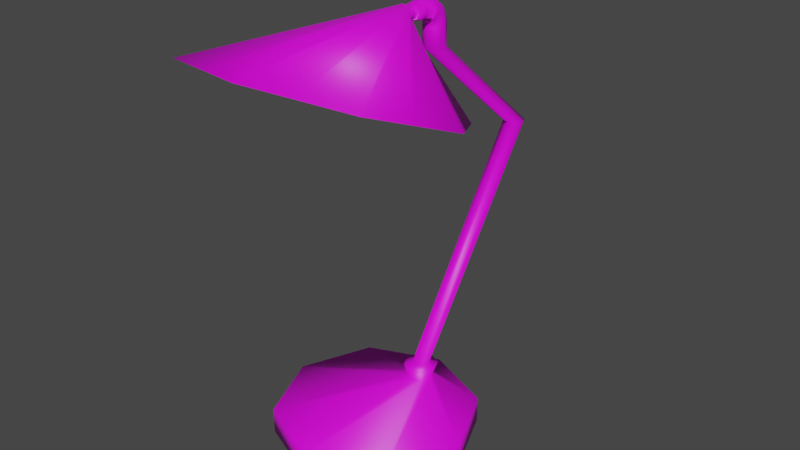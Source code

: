 # Source: desklamp.blend  (saved by Blender 2.80.75; exported with 4.5.12 LTS)
import bpy
from mathutils import Matrix  # noqa: F401  (used for matrix-valued properties, if any)

bpy.ops.wm.read_factory_settings(use_empty=True)
scene = bpy.context.scene
scene.name = 'Scene'

# ---- collections
col_collection = bpy.data.collections.new('Collection'); scene.collection.children.link(col_collection)

# ---- images (referenced by path relative to the original .blend; pixels are not part of the script)
import os
ASSET_DIR = os.environ.get("B2B_ASSET_DIR", "")  # directory of the original .blend (textures are referenced by path, not embedded)
HERE = os.path.dirname(os.path.abspath(__file__))  # packed textures are extracted next to this script under _unpacked/

def load_image(name, relpath, width, height, colorspace="sRGB"):
    """Load a texture the original file referenced (path relative to the .blend, or extracted next to this script)."""
    p = next((c for c in (os.path.join(HERE, relpath), os.path.join(ASSET_DIR, relpath)) if relpath and os.path.exists(c)), "")
    if p:
        img = bpy.data.images.load(p, check_existing=True)
        img.name = name
    else:  # same state as the original file: an image datablock whose file is absent (Cycles renders it pink)
        img = bpy.data.images.new(name, width, height)
        img.source = "FILE"
        img.filepath = "//" + (relpath or name)
    img.colorspace_settings.name = colorspace
    return img
img_desklamp_png = load_image('desklamp.png', 'desklamp.png', 1024, 1024, 'sRGB')

# ---- materials (node trees are filled in below, after node groups)
mat_material_001 = bpy.data.materials.new('Material.001')
mat_material_001.use_transparent_shadow = False
mat_material_001.roughness = 0.25

# ---- material node trees
mat_material_001.use_nodes = True; mat_material_001.node_tree.nodes.clear()
_N = mat_material_001.node_tree.nodes; _L = mat_material_001.node_tree.links
n0 = _N.new('ShaderNodeOutputMaterial'); n0.name = 'Material Output'; n0.location = (300, 300)
n1 = _N.new('ShaderNodeBsdfPrincipled'); n1.name = 'Principled BSDF'; n1.location = (10, 300)
n1.distribution = 'GGX'
n1.subsurface_method = 'BURLEY'
n1.inputs[3].default_value = 1.45
n1.inputs[27].default_value = (0.0, 0.0, 0.0, 1.0)
n1.inputs[28].default_value = 1.0
n2 = _N.new('ShaderNodeTexImage'); n2.name = 'Image Texture'; n2.location = (-280, 280)
n2.image = img_desklamp_png
_L.new(n1.outputs[0], n0.inputs[0])
_L.new(n2.outputs[0], n1.inputs[0])
n0.is_active_output = True

# ---- world
world_world = bpy.data.worlds.new('World'); scene.world = world_world
world_world.use_nodes = True; world_world.node_tree.nodes.clear()
_N = world_world.node_tree.nodes; _L = world_world.node_tree.links
n0 = _N.new('ShaderNodeOutputWorld'); n0.name = 'World Output'; n0.location = (300, 300)
n1 = _N.new('ShaderNodeBackground'); n1.name = 'Background'; n1.location = (10, 300)
n1.inputs[0].default_value = (0.05088, 0.05088, 0.05088, 1.0)
_L.new(n1.outputs[0], n0.inputs[0])
n0.is_active_output = True
world_world.color = (0.05088, 0.05088, 0.05088)
world_world.use_sun_shadow = False
world_world.sun_shadow_jitter_overblur = 0.0

# ---- meshes
me_cylinder = bpy.data.meshes.new('Cylinder')
me_cylinder.from_pydata([(5.13e-08, 0.7842, -5.96e-08), (5.13e-08, 0.7842, 0.2073), (0.5545, 0.5545, -5.96e-08), (0.5545, 0.5545, 0.2073), (0.7842, -2.235e-08, -5.96e-08), (0.7842, -2.235e-08, 0.2073), (0.5545, -0.5545, -5.96e-08), (0.5545, -0.5545, 0.2073), (-1.726e-08, -0.7842, -5.96e-08), (-1.726e-08, -0.7842, 0.2073), (-0.5545, -0.5545, -5.96e-08), (-0.5545, -0.5545, 0.2073), (-0.7842, 2.235e-08, -5.96e-08), (-0.7842, 2.235e-08, 0.2073), (-0.5545, 0.5545, -5.96e-08), (-0.5545, 0.5545, 0.2073), (0.07524, 0.5994, 0.2073), (4.625e-08, 0.6305, 0.2073), (0.1064, 0.5241, 0.2073), (0.07524, 0.4489, 0.2073), (3.695e-08, 0.4177, 0.2073), (-0.07524, 0.4489, 0.2073), (-0.1064, 0.5241, 0.2073), (-0.07524, 0.5994, 0.2073), (0.09595, 0.6403, 0.3038), (1.232e-08, 0.68, 0.3038), (0.1357, 0.5443, 0.3038), (0.09595, 0.4484, 0.3038), (4.598e-10, 0.4087, 0.3038), (-0.09595, 0.4484, 0.3038), (-0.1357, 0.5443, 0.3038), (-0.09595, 0.6403, 0.3038), (0.0486, 0.5929, 0.3165), (1.222e-08, 0.6131, 0.3165), (0.06873, 0.5443, 0.3165), (0.0486, 0.4957, 0.3165), (6.207e-09, 0.4756, 0.3165), (-0.0486, 0.4957, 0.3165), (-0.06873, 0.5443, 0.3165), (-0.0486, 0.5929, 0.3165), (0.06083, 1.758, 2.022), (2.671e-08, 1.784, 2.022), (0.08603, 1.698, 2.022), (0.06083, 1.637, 2.022), (1.919e-08, 1.612, 2.022), (-0.06083, 1.637, 2.022), (-0.08603, 1.698, 2.022), (-0.06083, 1.758, 2.022), (0.06083, 0.7166, 2.888), (2.671e-08, 0.7418, 2.888), (0.08603, 0.6557, 2.888), (0.06083, 0.5949, 2.888), (1.919e-08, 0.5697, 2.888), (-0.06083, 0.5949, 2.888), (-0.08603, 0.6557, 2.888), (-0.06083, 0.7166, 2.888), (0.06083, 0.7166, 3.037), (-5.683e-08, 0.7418, 3.037), (0.08603, 0.6557, 3.037), (0.06083, 0.5949, 3.037), (-6.435e-08, 0.5697, 3.037), (-0.06083, 0.5949, 3.037), (-0.08603, 0.6557, 3.037), (-0.06083, 0.7166, 3.037), (0.06083, 0.7154, 3.072), (-4.404e-08, 0.7401, 3.077), (0.08603, 0.6557, 3.06), (0.06083, 0.5961, 3.048), (-5.156e-08, 0.5714, 3.043), (-0.06083, 0.5961, 3.048), (-0.08603, 0.6557, 3.06), (-0.06083, 0.7154, 3.072), (0.06083, 0.6969, 3.142), (-4.38e-08, 0.718, 3.156), (0.08603, 0.646, 3.109), (0.06083, 0.5951, 3.076), (-5.132e-08, 0.574, 3.062), (-0.06083, 0.5951, 3.076), (-0.08603, 0.646, 3.109), (-0.06083, 0.6969, 3.142), (0.06083, 0.6622, 3.191), (-4.417e-08, 0.6784, 3.21), (0.08603, 0.623, 3.144), (0.06083, 0.5838, 3.098), (-5.169e-08, 0.5675, 3.078), (-0.06083, 0.5838, 3.098), (-0.08603, 0.623, 3.144), (-0.06083, 0.6622, 3.191), (0.06083, 0.6164, 3.225), (-4.462e-08, 0.6255, 3.248), (0.08603, 0.5944, 3.168), (0.06083, 0.5724, 3.112), (-5.214e-08, 0.5632, 3.088), (-0.06083, 0.5724, 3.112), (-0.08603, 0.5944, 3.168), (-0.06083, 0.6164, 3.225), (0.06083, 0.5596, 3.244), (-5.623e-08, 0.5606, 3.269), (0.08603, 0.5571, 3.183), (0.06083, 0.5546, 3.122), (-6.375e-08, 0.5536, 3.097), (-0.06083, 0.5546, 3.122), (-0.08603, 0.5571, 3.183), (-0.06083, 0.5596, 3.244), (0.06083, 0.5596, 3.244), (-5.623e-08, 0.5606, 3.269), (0.08603, 0.5571, 3.183), (0.06083, 0.5546, 3.122), (-6.375e-08, 0.5536, 3.097), (-0.06083, 0.5546, 3.122), (-0.08603, 0.5571, 3.183), (-0.06083, 0.5596, 3.244), (0.05318, 0.4832, 3.239), (-5.662e-08, 0.4841, 3.261), (0.07521, 0.481, 3.186), (0.05318, 0.4789, 3.133), (-6.319e-08, 0.478, 3.111), (-0.05319, 0.4789, 3.133), (-0.07522, 0.481, 3.186), (-0.05319, 0.4832, 3.239), (0.04482, 0.411, 3.234), (-5.682e-08, 0.4118, 3.252), (0.06338, 0.4092, 3.189), (0.04482, 0.4074, 3.144), (-6.236e-08, 0.4066, 3.125), (-0.04482, 0.4074, 3.144), (-0.06338, 0.4092, 3.189), (-0.04482, 0.411, 3.234), (0.04482, 0.411, 3.234), (-5.682e-08, 0.4118, 3.252), (0.06338, 0.4092, 3.189), (0.04482, 0.4074, 3.144), (-6.236e-08, 0.4066, 3.125), (-0.04482, 0.4074, 3.144), (-0.06338, 0.4092, 3.189), (-0.04482, 0.411, 3.234), (0.03069, 0.3853, 3.22), (-5.795e-08, 0.3858, 3.233), (0.0434, 0.384, 3.19), (0.03069, 0.3828, 3.159), (-6.174e-08, 0.3823, 3.146), (-0.03069, 0.3828, 3.159), (-0.0434, 0.384, 3.19), (-0.03069, 0.3853, 3.22), (0.05135, 0.3051, 3.244), (-5.74e-08, 0.306, 3.266), (0.07263, 0.3031, 3.193), (0.05135, 0.301, 3.142), (-6.375e-08, 0.3001, 3.12), (-0.05135, 0.301, 3.142), (-0.07263, 0.3031, 3.193), (-0.05135, 0.3051, 3.244), (0.02568, 0.3056, 3.255), (0.06199, 0.3041, 3.219), (0.06199, 0.302, 3.167), (0.02568, 0.3005, 3.131), (-0.02568, 0.3005, 3.131), (-0.06199, 0.302, 3.167), (-0.06199, 0.3041, 3.219), (-0.02568, 0.3056, 3.255), (0.3913, -1.11, 3.099), (-6.934e-08, -1.218, 3.136), (0.9447, -0.7403, 2.97), (0.7826, -1.002, 3.061), (0.9447, -0.2174, 2.789), (1.107, -0.4788, 2.88), (0.3913, 0.1523, 2.661), (0.7826, 0.044, 2.698), (-0.3913, 0.1523, 2.661), (-1.661e-07, 0.2606, 2.623), (-0.9447, -0.2174, 2.789), (-0.7826, 0.044, 2.698), (-0.9447, -0.7403, 2.97), (-1.107, -0.4788, 2.88), (-0.3913, -1.11, 3.099), (-0.7826, -1.002, 3.061)], [], [(0, 1, 3, 2), (2, 3, 5, 4), (4, 5, 7, 6), (6, 7, 9, 8), (8, 9, 11, 10), (10, 11, 13, 12), (13, 11, 21, 22), (12, 13, 15, 14), (14, 15, 1, 0), (0, 2, 4, 6, 8, 10, 12, 14), (21, 20, 28, 29), (9, 7, 19, 20), (15, 13, 22, 23), (5, 3, 16, 18), (11, 9, 20, 21), (1, 15, 23, 17), (3, 1, 17, 16), (7, 5, 18, 19), (31, 30, 38, 39), (19, 18, 26, 27), (16, 17, 25, 24), (17, 23, 31, 25), (22, 21, 29, 30), (20, 19, 27, 28), (18, 16, 24, 26), (23, 22, 30, 31), (38, 37, 45, 46), (29, 28, 36, 37), (27, 26, 34, 35), (24, 25, 33, 32), (25, 31, 39, 33), (30, 29, 37, 38), (28, 27, 35, 36), (26, 24, 32, 34), (40, 41, 49, 48), (36, 35, 43, 44), (34, 32, 40, 42), (39, 38, 46, 47), (37, 36, 44, 45), (35, 34, 42, 43), (32, 33, 41, 40), (33, 39, 47, 41), (55, 54, 62, 63), (41, 47, 55, 49), (46, 45, 53, 54), (44, 43, 51, 52), (42, 40, 48, 50), (47, 46, 54, 55), (45, 44, 52, 53), (43, 42, 50, 51), (58, 56, 64, 66), (53, 52, 60, 61), (51, 50, 58, 59), (48, 49, 57, 56), (49, 55, 63, 57), (54, 53, 61, 62), (52, 51, 59, 60), (50, 48, 56, 58), (65, 71, 79, 73), (63, 62, 70, 71), (61, 60, 68, 69), (59, 58, 66, 67), (56, 57, 65, 64), (57, 63, 71, 65), (62, 61, 69, 70), (60, 59, 67, 68), (75, 74, 82, 83), (70, 69, 77, 78), (68, 67, 75, 76), (66, 64, 72, 74), (71, 70, 78, 79), (69, 68, 76, 77), (67, 66, 74, 75), (64, 65, 73, 72), (87, 86, 94, 95), (72, 73, 81, 80), (73, 79, 87, 81), (78, 77, 85, 86), (76, 75, 83, 84), (74, 72, 80, 82), (79, 78, 86, 87), (77, 76, 84, 85), (92, 91, 99, 100), (85, 84, 92, 93), (83, 82, 90, 91), (80, 81, 89, 88), (81, 87, 95, 89), (86, 85, 93, 94), (84, 83, 91, 92), (82, 80, 88, 90), (99, 98, 106, 107), (90, 88, 96, 98), (95, 94, 102, 103), (93, 92, 100, 101), (91, 90, 98, 99), (88, 89, 97, 96), (89, 95, 103, 97), (94, 93, 101, 102), (111, 110, 118, 119), (96, 97, 105, 104), (97, 103, 111, 105), (102, 101, 109, 110), (100, 99, 107, 108), (98, 96, 104, 106), (103, 102, 110, 111), (101, 100, 108, 109), (116, 115, 123, 124), (109, 108, 116, 117), (107, 106, 114, 115), (104, 105, 113, 112), (105, 111, 119, 113), (110, 109, 117, 118), (108, 107, 115, 116), (106, 104, 112, 114), (121, 127, 135, 129), (114, 112, 120, 122), (119, 118, 126, 127), (117, 116, 124, 125), (115, 114, 122, 123), (112, 113, 121, 120), (113, 119, 127, 121), (118, 117, 125, 126), (133, 132, 140, 141), (126, 125, 133, 134), (124, 123, 131, 132), (122, 120, 128, 130), (127, 126, 134, 135), (125, 124, 132, 133), (123, 122, 130, 131), (120, 121, 129, 128), (143, 142, 150, 158, 151), (131, 130, 138, 139), (128, 129, 137, 136), (129, 135, 143, 137), (134, 133, 141, 142), (132, 131, 139, 140), (130, 128, 136, 138), (135, 134, 142, 143), (159, 151, 175, 174), (141, 140, 148, 156, 149), (139, 138, 146, 154, 147), (136, 137, 145, 152, 144), (137, 143, 151, 159, 145), (142, 141, 149, 157, 150), (140, 139, 147, 155, 148), (138, 136, 144, 153, 146), (163, 160, 161, 174, 175, 172, 173, 170, 171, 168, 169, 166, 167, 164, 165, 162), (151, 158, 172, 175), (152, 145, 161, 160), (145, 159, 174, 161), (153, 144, 163, 162), (144, 152, 160, 163), (154, 146, 165, 164), (146, 153, 162, 165), (155, 147, 167, 166), (147, 154, 164, 167), (156, 148, 169, 168), (148, 155, 166, 169), (157, 149, 171, 170), (149, 156, 168, 171), (158, 150, 173, 172), (150, 157, 170, 173)])
me_cylinder.polygons.foreach_set('use_smooth', [True] * 162)
_uv = me_cylinder.uv_layers.new(name='UVMap')
_uv.uv.foreach_set('vector', [0.9223, 0.7843, 0.8822, 0.7832, 0.8875, 0.666, 0.9276, 0.6671, 0.157, 0.8638, 0.1167, 0.864, 0.1102, 0.7763, 0.1505, 0.7762, 0.1505, 0.7762, 0.1102, 0.7763, 0.1102, 0.6577, 0.1505, 0.6575, 0.1505, 0.6575, 0.1102, 0.6577, 0.1167, 0.5776, 0.157, 0.5774, 0.4516, 0.7772, 0.4919, 0.7783, 0.4884, 0.8968, 0.4481, 0.8957, 0.4481, 0.8957, 0.4884, 0.8968, 0.4919, 0.9856, 0.4516, 0.9845, 0.2489, 0.5778, 0.3656, 0.5778, 0.221, 0.7413, 0.2052, 0.7413, 0.7397, 0.2904, 0.7801, 0.2905, 0.7801, 0.4091, 0.7397, 0.409, 0.9276, 0.8806, 0.8875, 0.8794, 0.8822, 0.7832, 0.9223, 0.7843, 1.0, 0.1949, 0.9238, 0.283, 0.816, 0.2904, 0.7397, 0.2127, 0.7397, 0.09543, 0.816, 0.007339, 0.9238, 0.0, 1.0, 0.07771, 0.6559, 0.7936, 0.6564, 0.7775, 0.6751, 0.7772, 0.6745, 0.7977, 0.4481, 0.6619, 0.4481, 0.7806, 0.2322, 0.7688, 0.2322, 0.7527, 0.1664, 0.6617, 0.2489, 0.5778, 0.2052, 0.7413, 0.194, 0.7527, 0.3656, 0.8645, 0.2489, 0.8644, 0.2052, 0.7802, 0.221, 0.7802, 0.3656, 0.5778, 0.4481, 0.6619, 0.2322, 0.7527, 0.221, 0.7413, 0.1664, 0.7804, 0.1664, 0.6617, 0.194, 0.7527, 0.194, 0.7688, 0.2489, 0.8644, 0.1664, 0.7804, 0.194, 0.7688, 0.2052, 0.7802, 0.4481, 0.7806, 0.3656, 0.8645, 0.221, 0.7802, 0.2322, 0.7688, 0.5644, 0.8123, 0.5501, 0.8268, 0.5449, 0.8146, 0.5522, 0.8073, 0.7809, 0.3908, 0.7809, 0.3747, 0.8, 0.3689, 0.8, 0.3894, 0.5849, 0.7799, 0.5842, 0.7958, 0.5644, 0.7975, 0.5653, 0.7772, 0.5842, 0.7958, 0.5849, 0.8088, 0.5653, 0.8142, 0.5644, 0.7975, 0.6564, 0.8056, 0.6559, 0.7936, 0.6745, 0.7977, 0.6751, 0.8131, 0.7801, 0.4016, 0.7809, 0.3908, 0.8, 0.3894, 0.7989, 0.4033, 0.7809, 0.3747, 0.7801, 0.3628, 0.7989, 0.3537, 0.8, 0.3689, 0.7424, 0.7933, 0.7424, 0.7772, 0.7607, 0.7791, 0.7607, 0.7996, 0.8575, 0.4211, 0.8651, 0.4205, 0.7703, 0.7733, 0.7607, 0.774, 0.5299, 0.8268, 0.5156, 0.8123, 0.5275, 0.8073, 0.5347, 0.8146, 0.5156, 0.7918, 0.5299, 0.7772, 0.5347, 0.7895, 0.5275, 0.7969, 0.5501, 0.7772, 0.5644, 0.7918, 0.5522, 0.7969, 0.5449, 0.7895, 0.5644, 0.7918, 0.5644, 0.8123, 0.5522, 0.8073, 0.5522, 0.7969, 0.5501, 0.8268, 0.5299, 0.8268, 0.5347, 0.8146, 0.5449, 0.8146, 0.5156, 0.8123, 0.5156, 0.7918, 0.5275, 0.7969, 0.5275, 0.8073, 0.5299, 0.7772, 0.5501, 0.7772, 0.5449, 0.7895, 0.5347, 0.7895, 0.5156, 0.9949, 0.5038, 1.0, 0.5038, 0.7824, 0.5156, 0.7772, 0.8754, 0.4204, 0.8822, 0.4209, 0.7916, 0.7738, 0.7831, 0.7732, 0.2156, 0.577, 0.208, 0.5774, 0.0, 0.2428, 0.009489, 0.2423, 0.4378, 5.329e-05, 0.4481, 0.0, 0.2387, 0.3316, 0.2258, 0.3317, 0.8651, 0.4205, 0.8754, 0.4204, 0.7831, 0.7732, 0.7703, 0.7733, 0.2258, 0.5773, 0.2156, 0.577, 0.009489, 0.2423, 0.02231, 0.2426, 0.9596, 0.4204, 0.9696, 0.4222, 0.9675, 0.7873, 0.955, 0.7851, 0.9696, 0.4222, 0.9779, 0.4228, 0.9779, 0.7881, 0.9675, 0.7873, 0.4171, 0.5069, 0.4299, 0.5068, 0.43, 0.5364, 0.4171, 0.5364, 0.5038, 1.0, 0.4919, 0.9952, 0.4919, 0.7776, 0.5038, 0.7824, 0.7607, 0.774, 0.7703, 0.7733, 0.8604, 0.9291, 0.8508, 0.9299, 0.9395, 0.9246, 0.9276, 0.9291, 0.9276, 0.6705, 0.9395, 0.666, 0.009489, 0.2423, 0.0, 0.2428, 0.1943, 0.07043, 0.2038, 0.06993, 0.2258, 0.3317, 0.2387, 0.3316, 0.4299, 0.5068, 0.4171, 0.5069, 0.9513, 0.9291, 0.9395, 0.9246, 0.9395, 0.666, 0.9513, 0.6705, 0.02231, 0.2426, 0.009489, 0.2423, 0.2038, 0.06993, 0.2166, 0.07023, 0.2044, 0.04039, 0.1949, 0.04089, 0.1953, 0.034, 0.2045, 0.03586, 0.8604, 0.9291, 0.8732, 0.929, 0.8736, 0.9585, 0.8608, 0.9586, 0.2166, 0.07023, 0.2038, 0.06993, 0.2044, 0.04039, 0.2172, 0.04069, 0.8046, 0.3521, 0.7919, 0.3524, 0.7906, 0.323, 0.8033, 0.3226, 0.7919, 0.3524, 0.7815, 0.3537, 0.7803, 0.3243, 0.7906, 0.323, 0.8508, 0.9299, 0.8604, 0.9291, 0.8608, 0.9586, 0.8512, 0.9594, 0.2253, 0.07116, 0.2166, 0.07023, 0.2172, 0.04069, 0.2258, 0.04162, 0.2038, 0.06993, 0.1943, 0.07043, 0.1949, 0.04089, 0.2044, 0.04039, 0.7904, 0.3152, 0.7801, 0.3175, 0.7803, 0.3041, 0.7908, 0.3002, 0.4171, 0.5364, 0.43, 0.5364, 0.43, 0.5409, 0.4174, 0.5433, 0.8608, 0.9586, 0.8736, 0.9585, 0.8734, 0.9598, 0.8607, 0.9608, 0.2172, 0.04069, 0.2044, 0.04039, 0.2045, 0.03586, 0.217, 0.03853, 0.8033, 0.3226, 0.7906, 0.323, 0.7904, 0.3152, 0.8031, 0.3158, 0.7906, 0.323, 0.7803, 0.3243, 0.7801, 0.3175, 0.7904, 0.3152, 0.8512, 0.9594, 0.8608, 0.9586, 0.8607, 0.9608, 0.8512, 0.9639, 0.8736, 0.9585, 0.8821, 0.9592, 0.882, 0.9613, 0.8734, 0.9598, 0.2173, 0.03316, 0.2065, 0.02627, 0.2108, 0.0193, 0.2195, 0.02881, 0.8512, 0.9639, 0.8607, 0.9608, 0.8608, 0.9662, 0.8522, 0.9734, 0.8734, 0.9598, 0.882, 0.9613, 0.8822, 0.9667, 0.8733, 0.9634, 0.2045, 0.03586, 0.1953, 0.034, 0.1989, 0.0202, 0.2065, 0.02627, 0.4174, 0.5433, 0.43, 0.5409, 0.4318, 0.5505, 0.4208, 0.5572, 0.8607, 0.9608, 0.8734, 0.9598, 0.8733, 0.9634, 0.8608, 0.9662, 0.217, 0.03853, 0.2045, 0.03586, 0.2065, 0.02627, 0.2173, 0.03316, 0.8031, 0.3158, 0.7904, 0.3152, 0.7908, 0.3002, 0.8034, 0.3025, 0.4272, 0.5669, 0.436, 0.5576, 0.4413, 0.5624, 0.4356, 0.5739, 0.8034, 0.3025, 0.7908, 0.3002, 0.7921, 0.2904, 0.8046, 0.2937, 0.4129, 0.5606, 0.4208, 0.5572, 0.4272, 0.5669, 0.4201, 0.5714, 0.4318, 0.5505, 0.4394, 0.5445, 0.4415, 0.5489, 0.436, 0.5576, 0.7307, 0.8099, 0.7333, 0.8219, 0.7296, 0.8219, 0.7282, 0.8099, 0.2065, 0.02627, 0.1989, 0.0202, 0.2055, 0.0106, 0.2108, 0.0193, 0.4208, 0.5572, 0.4318, 0.5505, 0.436, 0.5576, 0.4272, 0.5669, 0.8608, 0.9662, 0.8733, 0.9634, 0.8738, 0.9666, 0.8618, 0.9704, 0.7267, 0.8099, 0.7264, 0.8219, 0.7224, 0.8219, 0.7243, 0.8099, 0.8618, 0.9704, 0.8738, 0.9666, 0.8742, 0.9684, 0.8628, 0.9729, 0.2195, 0.02881, 0.2108, 0.0193, 0.2161, 0.0145, 0.2216, 0.02604, 0.7194, 0.7773, 0.7224, 0.7892, 0.7116, 0.7892, 0.7101, 0.7772, 0.7224, 0.7892, 0.7196, 0.8013, 0.7103, 0.8013, 0.7116, 0.7892, 0.436, 0.5576, 0.4415, 0.5489, 0.4436, 0.5517, 0.4413, 0.5624, 0.7282, 0.8099, 0.7296, 0.8219, 0.7264, 0.8219, 0.7267, 0.8099, 0.2108, 0.0193, 0.2055, 0.0106, 0.214, 0.003754, 0.2161, 0.0145, 0.0, 0.0, 0.0, 0.0, 0.0, 0.0, 0.0, 0.0, 0.2161, 0.0145, 0.214, 0.003754, 0.2245, 0.0, 0.223, 0.01158, 0.4356, 0.5739, 0.4413, 0.5624, 0.4481, 0.5655, 0.446, 0.5778, 0.7264, 0.7978, 0.7267, 0.8099, 0.7243, 0.8099, 0.7224, 0.7978, 0.2216, 0.02604, 0.2161, 0.0145, 0.223, 0.01158, 0.2249, 0.02396, 0.7101, 0.7772, 0.7116, 0.7892, 0.6987, 0.7892, 0.6987, 0.7773, 0.7116, 0.7892, 0.7103, 0.8013, 0.6989, 0.8013, 0.6987, 0.7892, 0.4413, 0.5624, 0.4436, 0.5517, 0.4468, 0.5538, 0.4481, 0.5655, 0.6987, 0.805, 0.6865, 0.8033, 0.6871, 0.7898, 0.6977, 0.7913, 0.0, 0.0, 0.0, 0.0, 0.0, 0.0, 0.0, 0.0, 0.0, 0.0, 0.0, 0.0, 0.0, 0.0, 0.0, 0.0, 0.0, 0.0, 0.0, 0.0, 0.0, 0.0, 0.0, 0.0, 0.0, 0.0, 0.0, 0.0, 0.0, 0.0, 0.0, 0.0, 0.0, 0.0, 0.0, 0.0, 0.0, 0.0, 0.0, 0.0, 0.0, 0.0, 0.0, 0.0, 0.0, 0.0, 0.0, 0.0, 0.0, 0.0, 0.0, 0.0, 0.0, 0.0, 0.0, 0.0, 0.5968, 0.792, 0.6071, 0.7936, 0.6055, 0.8074, 0.5968, 0.806, 0.5849, 0.7791, 0.5968, 0.7772, 0.5968, 0.792, 0.5864, 0.7936, 0.6086, 0.7789, 0.6209, 0.7772, 0.6211, 0.7921, 0.6104, 0.7936, 0.6559, 0.8065, 0.6442, 0.8064, 0.6441, 0.7914, 0.6544, 0.7915, 0.6442, 0.8064, 0.6322, 0.8065, 0.6337, 0.7915, 0.6441, 0.7914, 0.6865, 0.8033, 0.6751, 0.805, 0.6771, 0.7913, 0.6871, 0.7898, 0.5968, 0.7772, 0.6086, 0.7791, 0.6071, 0.7936, 0.5968, 0.792, 0.6209, 0.7772, 0.6322, 0.7789, 0.6311, 0.7936, 0.6211, 0.7921, 0.0, 0.0, 0.0, 0.0, 0.0, 0.0, 0.0, 0.0, 0.6211, 0.7921, 0.6311, 0.7936, 0.6297, 0.8076, 0.6214, 0.8063, 0.6977, 0.7913, 0.6871, 0.7898, 0.6876, 0.7772, 0.6966, 0.7785, 0.5864, 0.7936, 0.5968, 0.792, 0.5968, 0.806, 0.588, 0.8074, 0.6104, 0.7936, 0.6211, 0.7921, 0.6214, 0.8063, 0.6124, 0.8076, 0.6544, 0.7915, 0.6441, 0.7914, 0.6441, 0.7772, 0.6527, 0.7773, 0.6441, 0.7914, 0.6337, 0.7915, 0.6353, 0.7773, 0.6441, 0.7772, 0.6871, 0.7898, 0.6771, 0.7913, 0.6792, 0.7785, 0.6876, 0.7772, 0.7419, 0.801, 0.7506, 0.7996, 0.7506, 0.8057, 0.7447, 0.8067, 0.0, 0.0, 0.0, 0.0, 0.0, 0.0, 0.0, 0.0, 0.0, 0.0, 0.0, 0.0, 0.0, 0.0, 0.0, 0.0, 0.0, 0.0, 0.0, 0.0, 0.0, 0.0, 0.0, 0.0, 0.0, 0.0, 0.0, 0.0, 0.0, 0.0, 0.0, 0.0, 0.0, 0.0, 0.0, 0.0, 0.0, 0.0, 0.0, 0.0, 0.0, 0.0, 0.0, 0.0, 0.0, 0.0, 0.0, 0.0, 0.0, 0.0, 0.0, 0.0, 0.0, 0.0, 0.0, 0.0, 0.9449, 0.666, 0.9396, 0.6628, 0.9461, 0.6471, 0.9505, 0.6498, 0.955, 0.6524, 0.7229, 0.7785, 0.732, 0.7772, 0.7318, 0.7833, 0.7256, 0.7841, 0.7497, 0.4755, 0.7551, 0.4824, 0.7514, 0.4855, 0.7477, 0.4808, 0.7551, 0.4824, 0.7607, 0.4893, 0.7552, 0.4902, 0.7514, 0.4855, 0.157, 0.5862, 0.1603, 0.5774, 0.1649, 0.5801, 0.1627, 0.5861, 0.7506, 0.7996, 0.7594, 0.801, 0.7566, 0.8067, 0.7506, 0.8057, 0.732, 0.7772, 0.7403, 0.7785, 0.7375, 0.7841, 0.7318, 0.7833, 0.1603, 0.5952, 0.157, 0.5862, 0.1627, 0.5861, 0.1649, 0.5922, 0.7421, 0.4995, 0.7453, 0.5035, 0.6396, 0.7772, 0.5749, 0.7306, 0.7447, 0.8067, 0.7506, 0.8057, 0.7506, 0.8184, 0.7456, 0.8192, 0.7406, 0.8199, 0.7256, 0.7841, 0.7318, 0.7833, 0.7328, 0.7964, 0.7276, 0.7971, 0.7224, 0.7978, 0.7477, 0.4808, 0.7514, 0.4855, 0.7389, 0.4956, 0.7358, 0.4916, 0.7328, 0.4877, 0.7514, 0.4855, 0.7552, 0.4902, 0.7453, 0.5035, 0.7421, 0.4995, 0.7389, 0.4956, 0.9396, 0.6628, 0.9339, 0.6613, 0.9366, 0.6446, 0.9413, 0.6458, 0.9461, 0.6471, 0.7506, 0.8057, 0.7566, 0.8067, 0.7607, 0.8199, 0.7556, 0.8192, 0.7506, 0.8184, 0.7318, 0.7833, 0.7375, 0.7841, 0.7424, 0.7978, 0.7376, 0.7971, 0.7328, 0.7964, 0.4481, 0.3283, 0.4481, 0.2477, 0.4481, 0.1671, 0.4908, 0.09905, 0.5335, 0.03105, 0.5939, 0.01553, 0.6543, 0.0, 0.697, 0.04604, 0.7397, 0.09209, 0.7397, 0.1727, 0.7397, 0.2534, 0.697, 0.3214, 0.6543, 0.3894, 0.5939, 0.4049, 0.5335, 0.4204, 0.4908, 0.3744, 0.7453, 0.5035, 0.7468, 0.5051, 0.7001, 0.7692, 0.6396, 0.7772, 0.7358, 0.4916, 0.7389, 0.4956, 0.5101, 0.684, 0.4791, 0.6101, 0.7389, 0.4956, 0.7421, 0.4995, 0.5749, 0.7306, 0.5101, 0.684, 0.7316, 0.486, 0.7328, 0.4877, 0.4481, 0.5362, 0.469, 0.4783, 0.7328, 0.4877, 0.7358, 0.4916, 0.4791, 0.6101, 0.4481, 0.5362, 0.004854, 0.8076, 0.0, 0.8051, 0.09234, 0.5774, 0.1013, 0.6217, 0.7305, 0.4844, 0.7316, 0.486, 0.469, 0.4783, 0.4898, 0.4204, 0.01148, 0.8151, 0.009709, 0.81, 0.1102, 0.6659, 0.1102, 0.7465, 0.009709, 0.81, 0.004854, 0.8076, 0.1013, 0.6217, 0.1102, 0.6659, 0.01089, 0.825, 0.01324, 0.8202, 0.1102, 0.827, 0.1013, 0.8968, 0.01324, 0.8202, 0.01148, 0.8151, 0.1102, 0.7465, 0.1102, 0.827, 0.9413, 0.6458, 0.9366, 0.6446, 0.8822, 0.5199, 0.9186, 0.4701, 0.008536, 0.8297, 0.01089, 0.825, 0.1013, 0.8968, 0.09234, 0.9665, 0.7468, 0.5051, 0.7483, 0.5067, 0.7607, 0.7612, 0.7001, 0.7692, 0.9461, 0.6471, 0.9413, 0.6458, 0.9186, 0.4701, 0.955, 0.4204])
me_cylinder.materials.append(mat_material_001)
me_cylinder.use_remesh_preserve_volume = False
me_cylinder.use_remesh_preserve_attributes = False
me_cylinder.use_mirror_vertex_groups = False
me_cylinder.update()

# ---- objects
ob_cylinder = bpy.data.objects.new('Cylinder', me_cylinder)

# ---- transforms, parenting, visibility, modifiers, constraints
ob_cylinder.location = (-5.96e-08, 0.124, -0.8623)
ob_cylinder.lineart.crease_threshold = 0.0

# ---- collection membership
col_collection.objects.link(ob_cylinder)

# ---- scene / render settings (as saved in the file)
scene.frame_start = 1; scene.frame_end = 250; scene.frame_set(1)
scene.render.engine = 'BLENDER_EEVEE_NEXT'
scene.cycles.use_denoising = False
scene.cycles.samples = 128
scene.cycles.sampling_pattern = 'TABULATED_SOBOL'
scene.cycles.use_adaptive_sampling = False
scene.cycles.use_light_tree = False
scene.view_settings.view_transform = 'Filmic'
bpy.context.view_layer.update()

# ---- added for rendering (the .blend has no active camera and no usable light): camera, sun
cam_auto = bpy.data.cameras.new('AutoCamera')
cam_auto.lens = 50.0
cam_auto.sensor_width = 36.0
cam_auto.clip_end = 1000.0
ob_auto_camera = bpy.data.objects.new('AutoCamera', cam_auto)
scene.collection.objects.link(ob_auto_camera)
ob_auto_camera.location = (4.58854, -5.09957, 4.44285)
ob_auto_camera.rotation_euler = (1.09748, -7.21219e-08, 0.694738)
scene.camera = ob_auto_camera
light_auto_sun = bpy.data.lights.new('AutoSun', 'SUN')
light_auto_sun.energy = 3.0
light_auto_sun.angle = 0.0523599
ob_auto_sun = bpy.data.objects.new('AutoSun', light_auto_sun)
scene.collection.objects.link(ob_auto_sun)
ob_auto_sun.rotation_euler = (0.872665, 0.174533, 0.523599)
bpy.context.view_layer.update()
